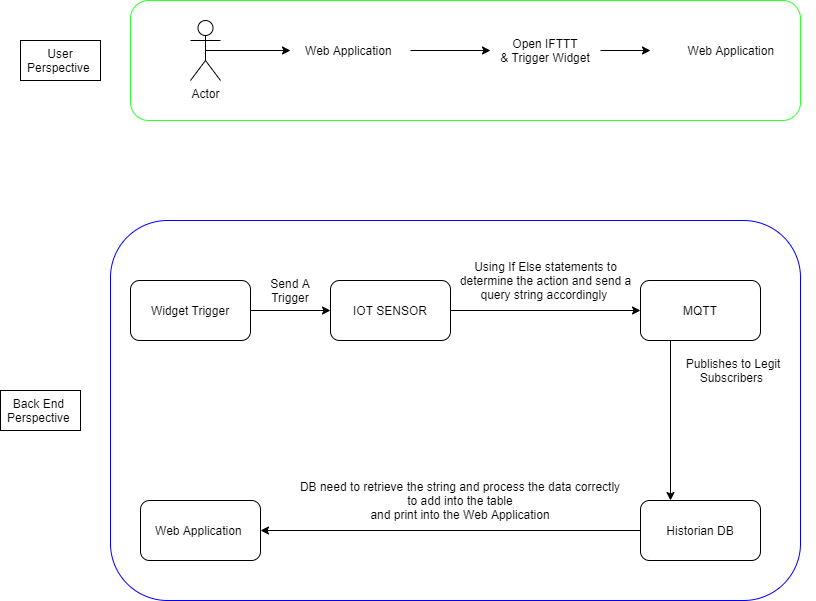

The diagram above was exported from draw.io. Its source (the exported page's mxGraphModel, read from the mxfile embedded in the PNG):
<mxGraphModel dx="1211" dy="688" grid="1" gridSize="10" guides="1" tooltips="1" connect="1" arrows="1" fold="1" page="1" pageScale="1" pageWidth="850" pageHeight="1100" math="0" shadow="0">
  <root>
    <mxCell id="0" />
    <mxCell id="1" parent="0" />
    <mxCell id="vwhEzVyjflVlu-qqX1Oq-33" value="" style="rounded=1;whiteSpace=wrap;html=1;strokeColor=#0000FF;" vertex="1" parent="1">
      <mxGeometry x="130" y="230" width="690" height="380" as="geometry" />
    </mxCell>
    <mxCell id="vwhEzVyjflVlu-qqX1Oq-13" value="" style="rounded=1;whiteSpace=wrap;html=1;strokeColor=#33FF33;" vertex="1" parent="1">
      <mxGeometry x="150" y="10" width="670" height="120" as="geometry" />
    </mxCell>
    <mxCell id="vwhEzVyjflVlu-qqX1Oq-6" style="edgeStyle=orthogonalEdgeStyle;rounded=0;orthogonalLoop=1;jettySize=auto;html=1;exitX=0.5;exitY=0.5;exitDx=0;exitDy=0;exitPerimeter=0;" edge="1" parent="1" source="vwhEzVyjflVlu-qqX1Oq-2" target="vwhEzVyjflVlu-qqX1Oq-5">
      <mxGeometry relative="1" as="geometry" />
    </mxCell>
    <mxCell id="vwhEzVyjflVlu-qqX1Oq-2" value="Actor" style="shape=umlActor;verticalLabelPosition=bottom;verticalAlign=top;html=1;outlineConnect=0;" vertex="1" parent="1">
      <mxGeometry x="210" y="30" width="30" height="60" as="geometry" />
    </mxCell>
    <mxCell id="vwhEzVyjflVlu-qqX1Oq-10" style="edgeStyle=orthogonalEdgeStyle;rounded=0;orthogonalLoop=1;jettySize=auto;html=1;" edge="1" parent="1" source="vwhEzVyjflVlu-qqX1Oq-5" target="vwhEzVyjflVlu-qqX1Oq-9">
      <mxGeometry relative="1" as="geometry" />
    </mxCell>
    <mxCell id="vwhEzVyjflVlu-qqX1Oq-5" value="Web Application&amp;nbsp;" style="text;html=1;strokeColor=none;fillColor=none;align=center;verticalAlign=middle;whiteSpace=wrap;rounded=0;" vertex="1" parent="1">
      <mxGeometry x="310" y="50" width="120" height="20" as="geometry" />
    </mxCell>
    <mxCell id="vwhEzVyjflVlu-qqX1Oq-12" style="edgeStyle=orthogonalEdgeStyle;rounded=0;orthogonalLoop=1;jettySize=auto;html=1;" edge="1" parent="1" source="vwhEzVyjflVlu-qqX1Oq-9" target="vwhEzVyjflVlu-qqX1Oq-11">
      <mxGeometry relative="1" as="geometry" />
    </mxCell>
    <mxCell id="vwhEzVyjflVlu-qqX1Oq-9" value="Open IFTTT&lt;br&gt;&amp;amp; Trigger Widget" style="text;html=1;strokeColor=none;fillColor=none;align=center;verticalAlign=middle;whiteSpace=wrap;rounded=0;" vertex="1" parent="1">
      <mxGeometry x="510" y="50" width="110" height="20" as="geometry" />
    </mxCell>
    <mxCell id="vwhEzVyjflVlu-qqX1Oq-11" value="Web Application&amp;nbsp;" style="text;html=1;strokeColor=none;fillColor=none;align=center;verticalAlign=middle;whiteSpace=wrap;rounded=0;" vertex="1" parent="1">
      <mxGeometry x="670" y="50" width="165" height="20" as="geometry" />
    </mxCell>
    <mxCell id="vwhEzVyjflVlu-qqX1Oq-14" value="User Perspective&amp;nbsp;" style="text;html=1;fillColor=none;align=center;verticalAlign=middle;whiteSpace=wrap;rounded=0;strokeColor=#000000;" vertex="1" parent="1">
      <mxGeometry x="40" y="50" width="80" height="40" as="geometry" />
    </mxCell>
    <mxCell id="vwhEzVyjflVlu-qqX1Oq-19" style="edgeStyle=orthogonalEdgeStyle;rounded=0;orthogonalLoop=1;jettySize=auto;html=1;entryX=0;entryY=0.5;entryDx=0;entryDy=0;" edge="1" parent="1" source="vwhEzVyjflVlu-qqX1Oq-17" target="vwhEzVyjflVlu-qqX1Oq-18">
      <mxGeometry relative="1" as="geometry" />
    </mxCell>
    <mxCell id="vwhEzVyjflVlu-qqX1Oq-17" value="Widget Trigger" style="rounded=1;whiteSpace=wrap;html=1;strokeColor=#000000;" vertex="1" parent="1">
      <mxGeometry x="150" y="290" width="120" height="60" as="geometry" />
    </mxCell>
    <mxCell id="vwhEzVyjflVlu-qqX1Oq-22" style="edgeStyle=orthogonalEdgeStyle;rounded=0;orthogonalLoop=1;jettySize=auto;html=1;entryX=0;entryY=0.5;entryDx=0;entryDy=0;" edge="1" parent="1" source="vwhEzVyjflVlu-qqX1Oq-18" target="vwhEzVyjflVlu-qqX1Oq-21">
      <mxGeometry relative="1" as="geometry" />
    </mxCell>
    <mxCell id="vwhEzVyjflVlu-qqX1Oq-18" value="IOT SENSOR" style="rounded=1;whiteSpace=wrap;html=1;strokeColor=#000000;" vertex="1" parent="1">
      <mxGeometry x="350" y="290" width="120" height="60" as="geometry" />
    </mxCell>
    <mxCell id="vwhEzVyjflVlu-qqX1Oq-20" value="Send A Trigger" style="text;html=1;strokeColor=none;fillColor=none;align=center;verticalAlign=middle;whiteSpace=wrap;rounded=0;" vertex="1" parent="1">
      <mxGeometry x="270" y="290" width="80" height="20" as="geometry" />
    </mxCell>
    <mxCell id="vwhEzVyjflVlu-qqX1Oq-21" value="MQTT" style="rounded=1;whiteSpace=wrap;html=1;strokeColor=#000000;" vertex="1" parent="1">
      <mxGeometry x="660" y="290" width="120" height="60" as="geometry" />
    </mxCell>
    <mxCell id="vwhEzVyjflVlu-qqX1Oq-23" value="Using If Else statements to determine the action and send a query string accordingly&amp;nbsp;" style="text;html=1;strokeColor=none;fillColor=none;align=center;verticalAlign=middle;whiteSpace=wrap;rounded=0;" vertex="1" parent="1">
      <mxGeometry x="477.5" y="280" width="175" height="20" as="geometry" />
    </mxCell>
    <mxCell id="vwhEzVyjflVlu-qqX1Oq-29" style="edgeStyle=orthogonalEdgeStyle;rounded=0;orthogonalLoop=1;jettySize=auto;html=1;" edge="1" parent="1" source="vwhEzVyjflVlu-qqX1Oq-24" target="vwhEzVyjflVlu-qqX1Oq-27">
      <mxGeometry relative="1" as="geometry" />
    </mxCell>
    <mxCell id="vwhEzVyjflVlu-qqX1Oq-24" value="Historian DB" style="rounded=1;whiteSpace=wrap;html=1;strokeColor=#000000;" vertex="1" parent="1">
      <mxGeometry x="660" y="510" width="120" height="60" as="geometry" />
    </mxCell>
    <mxCell id="vwhEzVyjflVlu-qqX1Oq-26" value="Publishes to Legit Subscribers&amp;nbsp;" style="text;html=1;strokeColor=none;fillColor=none;align=center;verticalAlign=middle;whiteSpace=wrap;rounded=0;" vertex="1" parent="1">
      <mxGeometry x="697.5" y="370" width="110" height="20" as="geometry" />
    </mxCell>
    <mxCell id="vwhEzVyjflVlu-qqX1Oq-27" value="Web Application&amp;nbsp;" style="rounded=1;whiteSpace=wrap;html=1;strokeColor=#000000;" vertex="1" parent="1">
      <mxGeometry x="160" y="510" width="120" height="60" as="geometry" />
    </mxCell>
    <mxCell id="vwhEzVyjflVlu-qqX1Oq-28" value="" style="endArrow=classic;html=1;entryX=0.25;entryY=0;entryDx=0;entryDy=0;exitX=0.25;exitY=1;exitDx=0;exitDy=0;" edge="1" parent="1" source="vwhEzVyjflVlu-qqX1Oq-21" target="vwhEzVyjflVlu-qqX1Oq-24">
      <mxGeometry width="50" height="50" relative="1" as="geometry">
        <mxPoint x="400" y="370" as="sourcePoint" />
        <mxPoint x="450" y="320" as="targetPoint" />
      </mxGeometry>
    </mxCell>
    <mxCell id="vwhEzVyjflVlu-qqX1Oq-30" value="DB need to retrieve the string and process the data correctly&lt;br&gt;to add into the table&lt;br&gt;and print into the Web Application" style="text;html=1;strokeColor=none;fillColor=none;align=center;verticalAlign=middle;whiteSpace=wrap;rounded=0;" vertex="1" parent="1">
      <mxGeometry x="290" y="500" width="380" height="20" as="geometry" />
    </mxCell>
    <mxCell id="vwhEzVyjflVlu-qqX1Oq-34" value="Back End&amp;nbsp; Perspective&amp;nbsp;" style="text;html=1;fillColor=none;align=center;verticalAlign=middle;whiteSpace=wrap;rounded=0;strokeColor=#000000;" vertex="1" parent="1">
      <mxGeometry x="20" y="400" width="80" height="40" as="geometry" />
    </mxCell>
  </root>
</mxGraphModel>